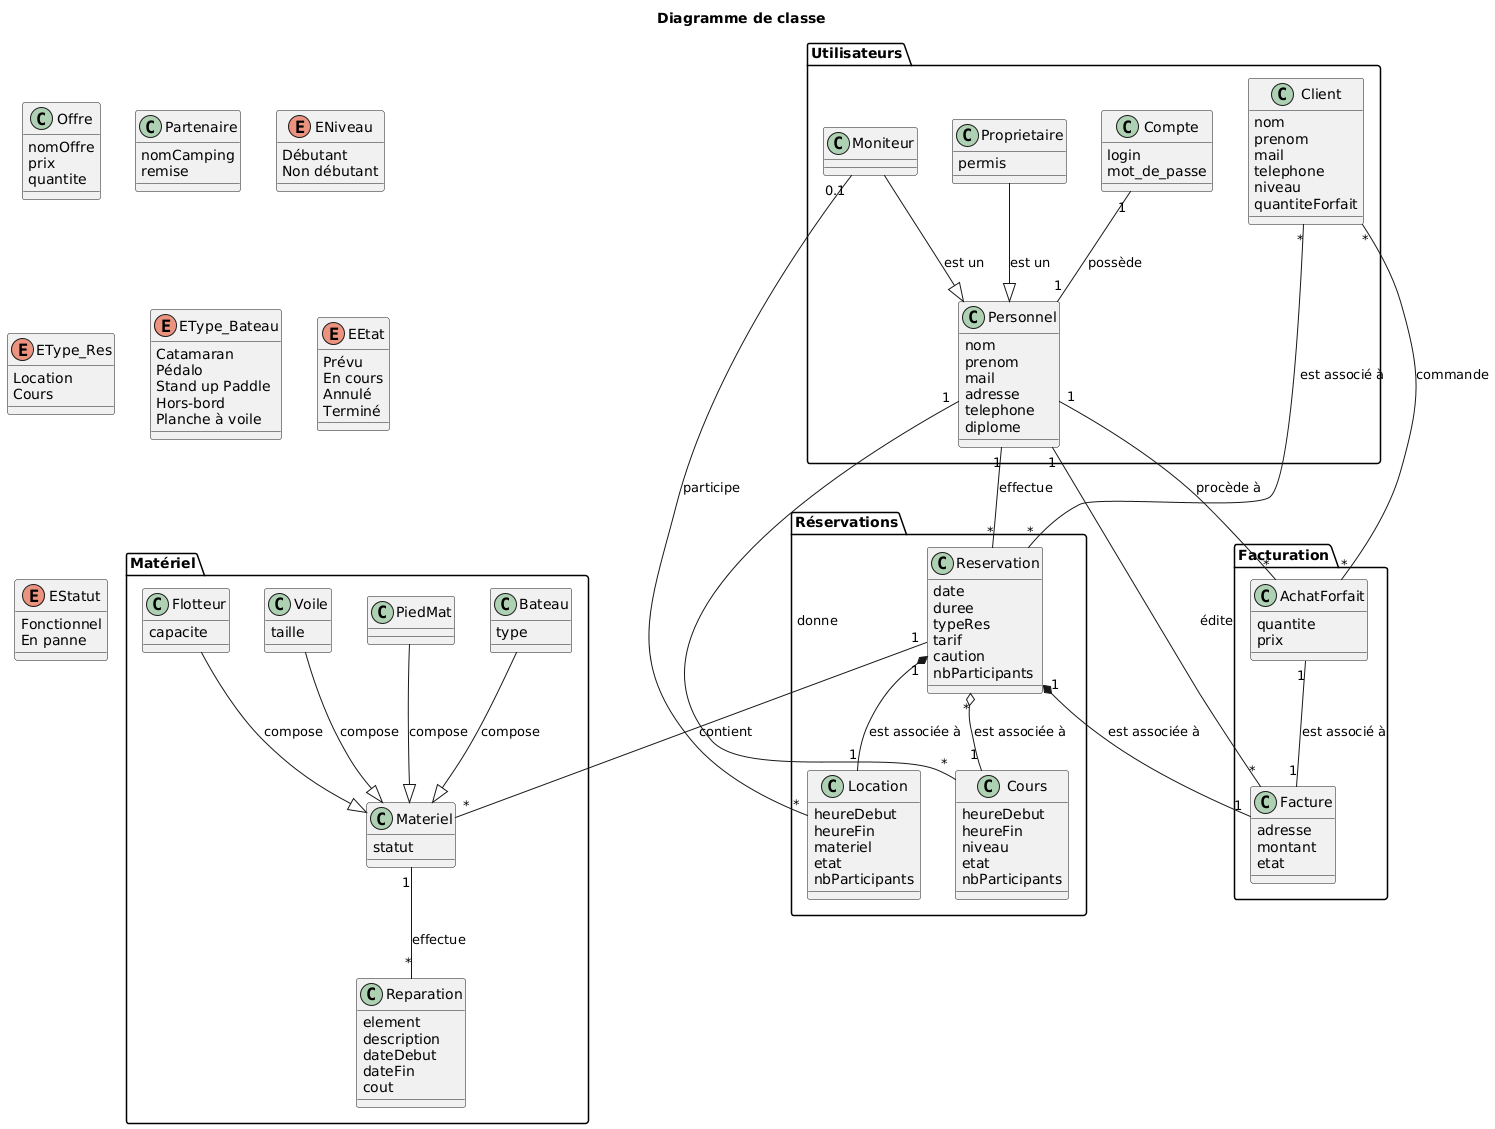

The diagram above was rendered by PlantUML. Its source (embedded in the PNG):
@startuml
title Diagramme de classe

package Utilisateurs {
    class Client{
        nom
        prenom
        mail
        telephone
        niveau
        quantiteForfait
    }
    class Personnel{
        nom
        prenom
        mail
        adresse
        telephone
        diplome
    }
    class Compte{
        login
        mot_de_passe
    }
    class Proprietaire{
      permis
    }
    class Moniteur {
    }
    
}

package Matériel {
    class Bateau{
        type
    }
    class PiedMat{}
    class Voile{
        taille
    }
    class Flotteur{
        capacite
    }
    class Materiel {
statut
    }
    class Reparation{
        element
        description
        dateDebut
        dateFin
        cout
    }
}

package Réservations {
    class Cours{
        heureDebut
        heureFin
        niveau
        etat
        nbParticipants
    }
    class Reservation{
        date
        duree
        typeRes
        tarif
        caution
        nbParticipants
    }
    class Location{
        heureDebut
        heureFin
        materiel
        etat
        nbParticipants
    }
}

package Facturation {
    class Facture{
        adresse
        montant
        etat
    }
    class AchatForfait{
        quantite
        prix
    }
}



class Offre{
    nomOffre
    prix
    quantite
}

class Partenaire{
      nomCamping
      remise
      }

enum ENiveau{ 
Débutant
Non débutant 
} 

enum EType_Res{
Location
Cours
 } 

enum EType_Bateau{
Catamaran
Pédalo
Stand up Paddle
Hors-bord
Planche à voile
} 

enum EEtat{
Prévu
En cours
Annulé
Terminé
}

enum EStatut{
Fonctionnel
En panne
}



Compte "1" -- "1" Personnel : possède
Personnel "1" -- "*" Cours : donne
Moniteur "0.1" -- "*" Location : participe
Client "*" -- "*" Reservation : est associé à
Reservation "1" -- "*" Materiel : contient
Reservation "*" o-- "1" Cours : est associée à
Reservation "1" *-- "1" Location : est associée à
Reservation "1" *-- "1" Facture : est associée à
Materiel "1" -- "*" Reparation : effectue
Personnel "1" -- "*" Facture : édite
Personnel "1" -- "*" Reservation : effectue
PiedMat  --|>  Materiel : compose
Voile --|> Materiel : compose
Flotteur --|> Materiel : compose
Bateau --|> Materiel : compose
Client "*" -- "*" AchatForfait : commande
Personnel "1" -- "*" AchatForfait : procède à 
AchatForfait "1" -- "1" Facture : est associé à 
Proprietaire --|> Personnel: est un
Moniteur --|> Personnel: est un
@enduml